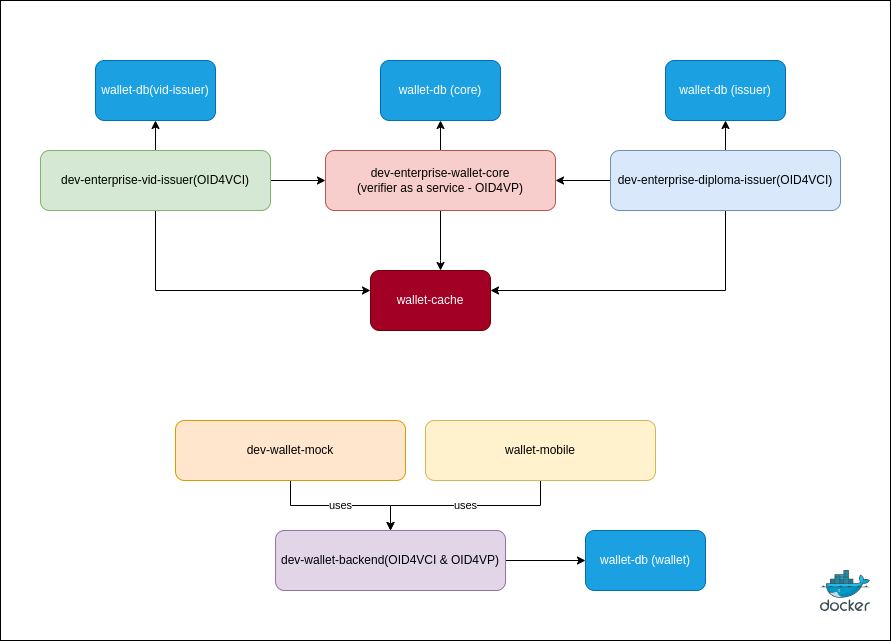

The diagram above was exported from draw.io. Its source (the exported page's mxGraphModel, read from the mxfile embedded in the PNG):
<mxGraphModel dx="1647" dy="771" grid="1" gridSize="10" guides="1" tooltips="1" connect="1" arrows="1" fold="1" page="1" pageScale="1" pageWidth="827" pageHeight="1169" math="0" shadow="0">
  <root>
    <mxCell id="0" />
    <mxCell id="1" parent="0" />
    <mxCell id="ZmFEeP0sGYFb2hjDPedN-50" value="" style="rounded=0;whiteSpace=wrap;html=1;" parent="1" vertex="1">
      <mxGeometry x="110" y="70" width="890" height="640" as="geometry" />
    </mxCell>
    <mxCell id="ZmFEeP0sGYFb2hjDPedN-26" style="edgeStyle=orthogonalEdgeStyle;rounded=0;orthogonalLoop=1;jettySize=auto;html=1;" parent="1" source="ZmFEeP0sGYFb2hjDPedN-1" target="ZmFEeP0sGYFb2hjDPedN-18" edge="1">
      <mxGeometry relative="1" as="geometry" />
    </mxCell>
    <mxCell id="ZmFEeP0sGYFb2hjDPedN-34" style="edgeStyle=orthogonalEdgeStyle;rounded=0;orthogonalLoop=1;jettySize=auto;html=1;" parent="1" source="ZmFEeP0sGYFb2hjDPedN-1" target="ZmFEeP0sGYFb2hjDPedN-5" edge="1">
      <mxGeometry relative="1" as="geometry" />
    </mxCell>
    <mxCell id="ZmFEeP0sGYFb2hjDPedN-35" style="edgeStyle=orthogonalEdgeStyle;rounded=0;orthogonalLoop=1;jettySize=auto;html=1;" parent="1" source="ZmFEeP0sGYFb2hjDPedN-1" target="ZmFEeP0sGYFb2hjDPedN-29" edge="1">
      <mxGeometry relative="1" as="geometry">
        <Array as="points">
          <mxPoint x="265" y="360" />
        </Array>
      </mxGeometry>
    </mxCell>
    <mxCell id="ZmFEeP0sGYFb2hjDPedN-1" value="dev-enterprise-vid-issuer(OID4VCI)" style="rounded=1;whiteSpace=wrap;html=1;fillColor=#d5e8d4;strokeColor=#82b366;" parent="1" vertex="1">
      <mxGeometry x="150" y="220" width="230" height="60" as="geometry" />
    </mxCell>
    <mxCell id="ZmFEeP0sGYFb2hjDPedN-25" style="edgeStyle=orthogonalEdgeStyle;rounded=0;orthogonalLoop=1;jettySize=auto;html=1;" parent="1" source="ZmFEeP0sGYFb2hjDPedN-2" target="ZmFEeP0sGYFb2hjDPedN-24" edge="1">
      <mxGeometry relative="1" as="geometry" />
    </mxCell>
    <mxCell id="ZmFEeP0sGYFb2hjDPedN-33" style="edgeStyle=orthogonalEdgeStyle;rounded=0;orthogonalLoop=1;jettySize=auto;html=1;" parent="1" source="ZmFEeP0sGYFb2hjDPedN-2" target="ZmFEeP0sGYFb2hjDPedN-5" edge="1">
      <mxGeometry relative="1" as="geometry" />
    </mxCell>
    <mxCell id="ZmFEeP0sGYFb2hjDPedN-37" style="edgeStyle=orthogonalEdgeStyle;rounded=0;orthogonalLoop=1;jettySize=auto;html=1;" parent="1" source="ZmFEeP0sGYFb2hjDPedN-2" target="ZmFEeP0sGYFb2hjDPedN-29" edge="1">
      <mxGeometry relative="1" as="geometry">
        <Array as="points">
          <mxPoint x="835" y="360" />
        </Array>
      </mxGeometry>
    </mxCell>
    <mxCell id="ZmFEeP0sGYFb2hjDPedN-2" value="dev-enterprise-diploma-issuer(OID4VCI)" style="rounded=1;whiteSpace=wrap;html=1;fillColor=#dae8fc;strokeColor=#6c8ebf;" parent="1" vertex="1">
      <mxGeometry x="720" y="220" width="230" height="60" as="geometry" />
    </mxCell>
    <mxCell id="ZmFEeP0sGYFb2hjDPedN-19" style="edgeStyle=orthogonalEdgeStyle;rounded=0;orthogonalLoop=1;jettySize=auto;html=1;" parent="1" source="ZmFEeP0sGYFb2hjDPedN-3" target="ZmFEeP0sGYFb2hjDPedN-17" edge="1">
      <mxGeometry relative="1" as="geometry" />
    </mxCell>
    <mxCell id="ZmFEeP0sGYFb2hjDPedN-3" value="dev-wallet-backend(OID4VCI &amp;amp; OID4VP)" style="rounded=1;whiteSpace=wrap;html=1;fillColor=#e1d5e7;strokeColor=#9673a6;" parent="1" vertex="1">
      <mxGeometry x="385" y="600" width="230" height="60" as="geometry" />
    </mxCell>
    <mxCell id="ZmFEeP0sGYFb2hjDPedN-8" value="uses" style="edgeStyle=orthogonalEdgeStyle;rounded=0;orthogonalLoop=1;jettySize=auto;html=1;" parent="1" source="ZmFEeP0sGYFb2hjDPedN-4" target="ZmFEeP0sGYFb2hjDPedN-3" edge="1">
      <mxGeometry relative="1" as="geometry" />
    </mxCell>
    <mxCell id="ZmFEeP0sGYFb2hjDPedN-4" value="dev-wallet-mock" style="rounded=1;whiteSpace=wrap;html=1;fillColor=#ffe6cc;strokeColor=#d79b00;" parent="1" vertex="1">
      <mxGeometry x="285" y="490" width="230" height="60" as="geometry" />
    </mxCell>
    <mxCell id="ZmFEeP0sGYFb2hjDPedN-28" style="edgeStyle=orthogonalEdgeStyle;rounded=0;orthogonalLoop=1;jettySize=auto;html=1;" parent="1" source="ZmFEeP0sGYFb2hjDPedN-5" target="ZmFEeP0sGYFb2hjDPedN-27" edge="1">
      <mxGeometry relative="1" as="geometry" />
    </mxCell>
    <mxCell id="ZmFEeP0sGYFb2hjDPedN-36" style="edgeStyle=orthogonalEdgeStyle;rounded=0;orthogonalLoop=1;jettySize=auto;html=1;" parent="1" source="ZmFEeP0sGYFb2hjDPedN-5" target="ZmFEeP0sGYFb2hjDPedN-29" edge="1">
      <mxGeometry relative="1" as="geometry">
        <Array as="points">
          <mxPoint x="550" y="330" />
          <mxPoint x="550" y="330" />
        </Array>
      </mxGeometry>
    </mxCell>
    <mxCell id="ZmFEeP0sGYFb2hjDPedN-5" value="dev-enterprise-wallet-core&lt;br&gt;(verifier as a service - OID4VP)" style="rounded=1;whiteSpace=wrap;html=1;fillColor=#f8cecc;strokeColor=#b85450;" parent="1" vertex="1">
      <mxGeometry x="435" y="220" width="230" height="60" as="geometry" />
    </mxCell>
    <mxCell id="ZmFEeP0sGYFb2hjDPedN-10" value="uses" style="edgeStyle=orthogonalEdgeStyle;rounded=0;orthogonalLoop=1;jettySize=auto;html=1;" parent="1" source="ZmFEeP0sGYFb2hjDPedN-9" target="ZmFEeP0sGYFb2hjDPedN-3" edge="1">
      <mxGeometry relative="1" as="geometry" />
    </mxCell>
    <mxCell id="ZmFEeP0sGYFb2hjDPedN-9" value="wallet-mobile" style="rounded=1;whiteSpace=wrap;html=1;fillColor=#fff2cc;strokeColor=#d6b656;" parent="1" vertex="1">
      <mxGeometry x="535" y="490" width="230" height="60" as="geometry" />
    </mxCell>
    <mxCell id="ZmFEeP0sGYFb2hjDPedN-17" value="wallet-db (wallet)" style="rounded=1;whiteSpace=wrap;html=1;fillColor=#1ba1e2;fontColor=#ffffff;strokeColor=#006EAF;" parent="1" vertex="1">
      <mxGeometry x="695" y="600" width="120" height="60" as="geometry" />
    </mxCell>
    <mxCell id="ZmFEeP0sGYFb2hjDPedN-18" value="wallet-db(vid-issuer)" style="rounded=1;whiteSpace=wrap;html=1;fillColor=#1ba1e2;fontColor=#ffffff;strokeColor=#006EAF;" parent="1" vertex="1">
      <mxGeometry x="205" y="130" width="120" height="60" as="geometry" />
    </mxCell>
    <mxCell id="ZmFEeP0sGYFb2hjDPedN-24" value="wallet-db (issuer)" style="rounded=1;whiteSpace=wrap;html=1;fillColor=#1ba1e2;fontColor=#ffffff;strokeColor=#006EAF;" parent="1" vertex="1">
      <mxGeometry x="775" y="130" width="120" height="60" as="geometry" />
    </mxCell>
    <mxCell id="ZmFEeP0sGYFb2hjDPedN-27" value="wallet-db (core)" style="rounded=1;whiteSpace=wrap;html=1;fillColor=#1ba1e2;fontColor=#ffffff;strokeColor=#006EAF;" parent="1" vertex="1">
      <mxGeometry x="490" y="130" width="120" height="60" as="geometry" />
    </mxCell>
    <mxCell id="ZmFEeP0sGYFb2hjDPedN-29" value="wallet-cache" style="rounded=1;whiteSpace=wrap;html=1;fillColor=#a20025;fontColor=#ffffff;strokeColor=#6F0000;" parent="1" vertex="1">
      <mxGeometry x="480" y="340" width="120" height="60" as="geometry" />
    </mxCell>
    <mxCell id="ZmFEeP0sGYFb2hjDPedN-51" value="" style="image;sketch=0;aspect=fixed;html=1;points=[];align=center;fontSize=12;image=img/lib/mscae/Docker.svg;" parent="1" vertex="1">
      <mxGeometry x="930" y="640" width="50" height="41" as="geometry" />
    </mxCell>
  </root>
</mxGraphModel>